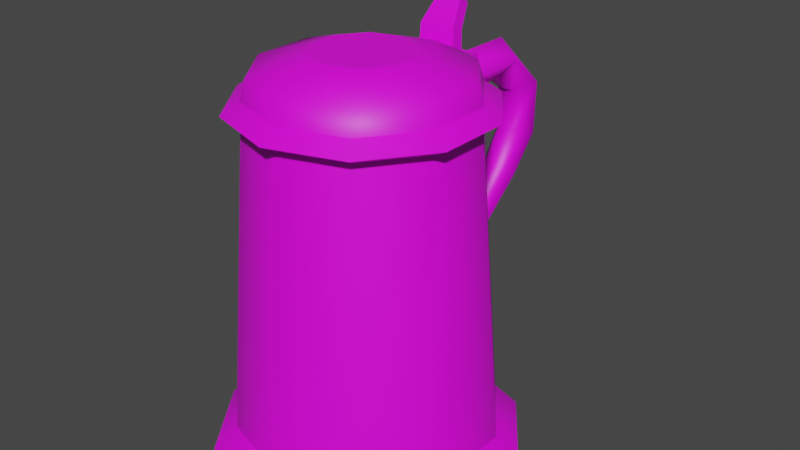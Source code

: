 # Source: prop-tankard.blend  (saved by Blender 2.93.20; exported with 4.5.12 LTS)
import bpy
from mathutils import Matrix  # noqa: F401  (used for matrix-valued properties, if any)

bpy.ops.wm.read_factory_settings(use_empty=True)
scene = bpy.context.scene
scene.name = 'Scene'

# ---- collections
col_collection = bpy.data.collections.new('Collection'); scene.collection.children.link(col_collection)

# ---- images (referenced by path relative to the original .blend; pixels are not part of the script)
import os
ASSET_DIR = os.environ.get("B2B_ASSET_DIR", "")  # directory of the original .blend (textures are referenced by path, not embedded)
HERE = os.path.dirname(os.path.abspath(__file__))  # packed textures are extracted next to this script under _unpacked/

def load_image(name, relpath, width, height, colorspace="sRGB"):
    """Load a texture the original file referenced (path relative to the .blend, or extracted next to this script)."""
    p = next((c for c in (os.path.join(HERE, relpath), os.path.join(ASSET_DIR, relpath)) if relpath and os.path.exists(c)), "")
    if p:
        img = bpy.data.images.load(p, check_existing=True)
        img.name = name
    else:  # same state as the original file: an image datablock whose file is absent (Cycles renders it pink)
        img = bpy.data.images.new(name, width, height)
        img.source = "FILE"
        img.filepath = "//" + (relpath or name)
    img.colorspace_settings.name = colorspace
    return img
img_metal_png = load_image('metal.png', 'metal.png', 1024, 1024, 'sRGB')

# ---- materials (node trees are filled in below, after node groups)
mat_metal = bpy.data.materials.new('Metal')

# ---- material node trees
mat_metal.use_nodes = True; mat_metal.node_tree.nodes.clear()
_N = mat_metal.node_tree.nodes; _L = mat_metal.node_tree.links
n0 = _N.new('ShaderNodeBsdfPrincipled'); n0.name = 'Principled BSDF'; n0.location = (10, 300)
n0.distribution = 'GGX'
n0.subsurface_method = 'BURLEY'
n0.inputs[3].default_value = 1.45
n0.inputs[27].default_value = (0.0, 0.0, 0.0, 1.0)
n0.inputs[28].default_value = 1.0
n1 = _N.new('ShaderNodeOutputMaterial'); n1.name = 'Material Output'; n1.location = (300, 300)
n2 = _N.new('ShaderNodeTexImage'); n2.name = 'Image Texture'; n2.location = (-280, 280)
n2.image = img_metal_png
_L.new(n0.outputs[0], n1.inputs[0])
_L.new(n2.outputs[0], n0.inputs[0])
n1.is_active_output = True

# ---- world
world_world = bpy.data.worlds.new('World'); scene.world = world_world
world_world.use_nodes = True; world_world.node_tree.nodes.clear()
_N = world_world.node_tree.nodes; _L = world_world.node_tree.links
n0 = _N.new('ShaderNodeOutputWorld'); n0.name = 'World Output'; n0.location = (300, 300)
n1 = _N.new('ShaderNodeBackground'); n1.name = 'Background'; n1.location = (10, 300)
n1.inputs[0].default_value = (0.05088, 0.05088, 0.05088, 1.0)
_L.new(n1.outputs[0], n0.inputs[0])
n0.is_active_output = True
world_world.color = (0.05088, 0.05088, 0.05088)
world_world.use_sun_shadow = False
world_world.sun_shadow_jitter_overblur = 0.0

# ---- meshes
me_prop_tankard = bpy.data.meshes.new('prop-tankard')
me_prop_tankard.from_pydata([(0.0, -4.918e-09, -0.1125), (-0.06613, -3.978e-09, -0.09101), (-0.107, -1.52e-09, -0.03476), (-0.107, 1.52e-09, 0.03476), (-0.06613, 3.978e-09, 0.09101), (9.835e-09, 4.918e-09, 0.1125), (0.06613, 3.978e-09, 0.09101), (0.107, 1.52e-09, 0.03476), (0.107, -1.52e-09, -0.03476), (0.06613, -3.978e-09, -0.09101), (8.028e-11, 0.01671, -0.0956), (-0.05619, 0.01671, -0.07735), (-0.09093, 0.01671, -0.02954), (-0.09093, 0.01671, 0.02954), (-0.05619, 0.01671, 0.07735), (8.438e-09, 0.01671, 0.0956), (0.05619, 0.01671, 0.07735), (0.09093, 0.01671, 0.02954), (0.09093, 0.01671, -0.02954), (0.05619, 0.01671, -0.07735), (7.541e-11, 0.2426, -0.07828), (-0.04601, 0.2426, -0.06333), (-0.07445, 0.2426, -0.02419), (-0.07445, 0.2426, 0.02419), (-0.04601, 0.2426, 0.06333), (6.919e-09, 0.2426, 0.07828), (0.04601, 0.2426, 0.06333), (0.07445, 0.2426, 0.02419), (0.07445, 0.2426, -0.02419), (0.04601, 0.2426, -0.06333), (-2.49e-10, 0.249, -0.09085), (-0.0534, 0.249, -0.0735), (-0.0864, 0.249, -0.02807), (-0.0864, 0.249, 0.02807), (-0.0534, 0.249, 0.0735), (7.693e-09, 0.249, 0.09085), (0.0534, 0.249, 0.0735), (0.0864, 0.249, 0.02807), (0.0864, 0.249, -0.02807), (0.0534, 0.249, -0.0735), (3.198e-10, 0.2578, -0.07828), (-0.04601, 0.2578, -0.06333), (-0.07445, 0.2578, -0.02419), (-0.07445, 0.2578, 0.02419), (-0.04601, 0.2578, 0.06333), (7.163e-09, 0.2578, 0.07828), (0.04601, 0.2578, 0.06333), (0.07445, 0.2578, 0.02419), (0.07445, 0.2578, -0.02419), (0.04601, 0.2578, -0.06333), (2.426e-10, 0.2722, -0.07386), (-0.04341, 0.2722, -0.05975), (-0.07024, 0.2722, -0.02282), (-0.07024, 0.2722, 0.02282), (-0.04341, 0.2722, 0.05975), (6.699e-09, 0.2722, 0.07386), (0.04341, 0.2722, 0.05975), (0.07024, 0.2722, 0.02282), (0.07024, 0.2722, -0.02282), (0.04341, 0.2722, -0.05975), (-7.841e-10, 0.2842, -0.03573), (-0.021, 0.2842, -0.02891), (-0.03398, 0.2842, -0.01104), (-0.03398, 0.2842, 0.01104), (-0.021, 0.2842, 0.02891), (2.34e-09, 0.2842, 0.03573), (0.021, 0.2842, 0.02891), (0.03398, 0.2842, 0.01104), (0.03398, 0.2842, -0.01104), (0.021, 0.2842, -0.02891), (-3.079e-08, 0.2444, -0.06585), (0.01916, 0.2297, -0.06899), (0.006899, 0.2067, -0.0739), (-0.007358, 0.2067, -0.0739), (-0.01885, 0.2297, -0.06899), (-3.904e-07, 0.2568, -0.09992), (0.01871, 0.2459, -0.1024), (0.006663, 0.2289, -0.1062), (-0.007108, 0.2289, -0.1062), (-0.0184, 0.2459, -0.1024), (-1.214e-06, 0.2564, -0.1477), (0.01806, 0.2449, -0.1422), (0.006372, 0.231, -0.1357), (-0.0068, 0.231, -0.1357), (-0.01776, 0.2449, -0.1422), (-7.142e-06, 0.1469, -0.1566), (0.01486, 0.152, -0.1506), (0.005388, 0.1582, -0.1427), (-0.005758, 0.1582, -0.1427), (-0.01463, 0.152, -0.1506), (-9.613e-06, 0.1085, -0.1155), (0.01331, 0.1121, -0.1068), (0.004855, 0.1168, -0.09823), (-0.005194, 0.1168, -0.09823), (-0.01312, 0.1121, -0.1068), (-1.032e-05, 0.08018, -0.104), (0.01284, 0.07925, -0.0941), (0.004649, 0.08152, -0.08633), (-0.00498, 0.08152, -0.08633), (-0.01265, 0.07925, -0.0941), (-1.044e-05, 0.06395, -0.1114), (0.01272, 0.05816, -0.1025), (0.004571, 0.05283, -0.09622), (-0.004898, 0.05283, -0.09622), (-0.01253, 0.05816, -0.1025), (-5.157e-06, 0.1768, -0.1816), (-3.204e-06, 0.224, -0.1816), (0.01707, 0.2202, -0.1715), (0.01587, 0.1795, -0.1721), (0.0061, 0.2149, -0.1563), (0.005637, 0.1829, -0.1579), (-0.006512, 0.2149, -0.1563), (-0.006022, 0.1829, -0.1579), (-0.0168, 0.2202, -0.1715), (-0.01563, 0.1795, -0.1721), (0.0145, 0.2498, -0.09924), (-0.01495, 0.2498, -0.09924), (0.0145, 0.2598, -0.09924), (-0.01495, 0.2598, -0.09924), (0.0145, 0.2598, -0.08076), (-0.01495, 0.2598, -0.08076), (0.0145, 0.2498, -0.07113), (-0.01495, 0.2498, -0.07113), (0.01319, 0.28, -0.08205), (-0.01363, 0.28, -0.08205), (0.01319, 0.2822, -0.0727), (-0.01363, 0.2822, -0.0727), (0.008813, 0.2953, -0.09422), (-0.009259, 0.2953, -0.09422), (0.008813, 0.2998, -0.08568), (-0.009259, 0.2998, -0.08568)], [], [(2, 12, 11, 1), (9, 19, 18, 8), (6, 16, 15, 5), (3, 13, 12, 2), (0, 10, 19, 9), (7, 17, 16, 6), (4, 14, 13, 3), (1, 11, 10, 0), (8, 18, 17, 7), (5, 15, 14, 4), (19, 29, 28, 18), (16, 26, 25, 15), (13, 23, 22, 12), (10, 20, 29, 19), (17, 27, 26, 16), (14, 24, 23, 13), (11, 21, 20, 10), (18, 28, 27, 17), (15, 25, 24, 14), (12, 22, 21, 11), (26, 36, 35, 25), (23, 33, 32, 22), (20, 30, 39, 29), (27, 37, 36, 26), (24, 34, 33, 23), (21, 31, 30, 20), (28, 38, 37, 27), (25, 35, 34, 24), (22, 32, 31, 21), (29, 39, 38, 28), (33, 43, 42, 32), (30, 40, 49, 39), (37, 47, 46, 36), (34, 44, 43, 33), (31, 41, 40, 30), (38, 48, 47, 37), (35, 45, 44, 34), (32, 42, 41, 31), (39, 49, 48, 38), (36, 46, 45, 35), (47, 57, 56, 46), (44, 54, 53, 43), (41, 51, 50, 40), (48, 58, 57, 47), (45, 55, 54, 44), (42, 52, 51, 41), (49, 59, 58, 48), (46, 56, 55, 45), (43, 53, 52, 42), (40, 50, 59, 49), (54, 64, 63, 53), (51, 61, 60, 50), (58, 68, 67, 57), (55, 65, 64, 54), (52, 62, 61, 51), (59, 69, 68, 58), (56, 66, 65, 55), (53, 63, 62, 52), (50, 60, 69, 59), (57, 67, 66, 56), (61, 62, 63, 64, 65, 66, 67, 68, 69, 60), (1, 0, 9, 8, 7, 6, 5, 4, 3, 2), (73, 74, 79, 78), (71, 72, 77, 76), (70, 75, 79, 74), (72, 73, 78, 77), (70, 71, 76, 75), (75, 80, 84, 79), (77, 78, 83, 82), (75, 76, 81, 80), (78, 79, 84, 83), (76, 77, 82, 81), (110, 112, 88, 87), (80, 81, 107, 106), (112, 114, 89, 88), (105, 85, 89, 114), (108, 110, 87, 86), (82, 83, 111, 109), (80, 106, 113, 84), (83, 84, 113, 111), (81, 82, 109, 107), (88, 89, 94, 93), (86, 87, 92, 91), (85, 90, 94, 89), (87, 88, 93, 92), (85, 86, 91, 90), (90, 95, 99, 94), (92, 93, 98, 97), (90, 91, 96, 95), (93, 94, 99, 98), (91, 92, 97, 96), (95, 96, 101, 100), (98, 99, 104, 103), (96, 97, 102, 101), (95, 100, 104, 99), (97, 98, 103, 102), (100, 101, 102, 103, 104), (106, 107, 108, 105), (107, 109, 110, 108), (109, 111, 112, 110), (111, 113, 114, 112), (105, 114, 113, 106), (105, 108, 86, 85), (115, 116, 118, 117), (117, 119, 121, 115), (118, 120, 119, 117), (116, 122, 120, 118), (115, 121, 122, 116), (122, 126, 124, 120), (125, 129, 130, 126), (120, 124, 123, 119), (119, 123, 125, 121), (121, 125, 126, 122), (128, 130, 129, 127), (123, 127, 129, 125), (124, 128, 127, 123), (126, 130, 128, 124)])
me_prop_tankard.polygons.foreach_set('use_smooth', [True] * 117)
_k = set([(0, 1), (0, 9), (1, 2), (2, 3), (3, 4), (4, 5), (5, 6), (6, 7), (7, 8), (8, 9), (10, 11), (10, 19), (11, 12), (12, 13), (13, 14), (14, 15), (15, 16), (16, 17), (17, 18), (18, 19), (20, 21), (20, 29), (21, 22), (22, 23), (23, 24), (24, 25), (25, 26), (26, 27), (27, 28), (28, 29), (30, 31), (30, 39), (31, 32), (32, 33), (33, 34), (34, 35), (35, 36), (36, 37), (37, 38), (38, 39), (40, 41), (40, 49), (41, 42), (42, 43), (43, 44), (44, 45), (45, 46), (46, 47), (47, 48), (48, 49), (60, 61), (60, 69), (61, 62), (62, 63), (63, 64), (64, 65), (65, 66), (66, 67), (67, 68), (68, 69), (100, 101), (100, 104), (101, 102), (102, 103), (103, 104), (115, 116), (115, 117), (115, 121), (116, 118), (116, 122), (117, 118), (117, 119), (118, 120), (119, 123), (120, 124), (121, 122), (121, 125), (122, 126), (123, 127), (124, 128), (125, 129), (126, 130), (127, 128), (129, 130)])
me_prop_tankard.attributes.new('sharp_edge', 'BOOLEAN', 'EDGE').data.foreach_set('value', [ (min(e.vertices), max(e.vertices)) in _k for e in me_prop_tankard.edges])
_uv = me_prop_tankard.uv_layers.new(name='UVMap')
_uv.uv.foreach_set('vector', [0.4173, 0.5622, 0.4216, 0.58, 0.467, 0.5791, 0.4707, 0.5612, 0.4707, 0.7994, 0.467, 0.7815, 0.4216, 0.7806, 0.4173, 0.7984, 0.3365, 0.7324, 0.353, 0.7246, 0.343, 0.6803, 0.3248, 0.6803, 0.3695, 0.5861, 0.381, 0.6003, 0.4216, 0.58, 0.4173, 0.5622, 0.5194, 0.7775, 0.5084, 0.7629, 0.467, 0.7815, 0.4707, 0.7994, 0.3695, 0.7745, 0.381, 0.7603, 0.353, 0.7246, 0.3365, 0.7324, 0.3365, 0.6282, 0.353, 0.636, 0.381, 0.6003, 0.3695, 0.5861, 0.4707, 0.5612, 0.467, 0.5791, 0.5084, 0.5977, 0.5194, 0.5831, 0.4173, 0.7984, 0.4216, 0.7806, 0.381, 0.7603, 0.3695, 0.7745, 0.3248, 0.6803, 0.343, 0.6803, 0.353, 0.636, 0.3365, 0.6282, 0.1456, 0.9667, 0.3166, 0.934, 0.3105, 0.8973, 0.1381, 0.9219, 0.1295, 0.8315, 0.3035, 0.8233, 0.3026, 0.7861, 0.1285, 0.7861, 0.1328, 0.6954, 0.3061, 0.7119, 0.3105, 0.675, 0.1381, 0.6504, 0.1552, 1.011, 0.3245, 0.9703, 0.3166, 0.934, 0.1456, 0.9667, 0.1328, 0.8768, 0.3061, 0.8604, 0.3035, 0.8233, 0.1295, 0.8315, 0.1295, 0.7407, 0.3035, 0.749, 0.3061, 0.7119, 0.1328, 0.6954, 0.1456, 0.6056, 0.3166, 0.6383, 0.3245, 0.602, 0.1552, 0.5612, 0.1381, 0.9219, 0.3105, 0.8973, 0.3061, 0.8604, 0.1328, 0.8768, 0.1285, 0.7861, 0.3026, 0.7861, 0.3035, 0.749, 0.1295, 0.7407, 0.1381, 0.6504, 0.3105, 0.675, 0.3166, 0.6383, 0.1456, 0.6056, 0.5, 0.9957, 0.4895, 0.9923, 0.4895, 1.036, 0.5, 1.033, 0.5572, 1.074, 0.5573, 1.085, 0.599, 1.071, 0.5925, 1.062, 0.6144, 0.9952, 0.6249, 0.9917, 0.5989, 0.9564, 0.5925, 0.9654, 0.5219, 0.9657, 0.5153, 0.9568, 0.4895, 0.9923, 0.5, 0.9957, 0.5218, 1.063, 0.5154, 1.072, 0.5573, 1.085, 0.5572, 1.074, 0.6143, 1.032, 0.6249, 1.036, 0.6249, 0.9917, 0.6144, 0.9952, 0.5572, 0.9542, 0.5571, 0.9432, 0.5153, 0.9568, 0.5219, 0.9657, 0.5, 1.033, 0.4895, 1.036, 0.5154, 1.072, 0.5218, 1.063, 0.5925, 1.062, 0.599, 1.071, 0.6249, 1.036, 0.6143, 1.032, 0.5925, 0.9654, 0.5989, 0.9564, 0.5571, 0.9432, 0.5572, 0.9542, 0.5581, 0.9429, 0.558, 0.9307, 0.5228, 0.9195, 0.5158, 0.9295, 0.4896, 0.8492, 0.5012, 0.8529, 0.5232, 0.8232, 0.5159, 0.8133, 0.6007, 0.8135, 0.5937, 0.8234, 0.6154, 0.8533, 0.6269, 0.8494, 0.6005, 0.9296, 0.5934, 0.9198, 0.558, 0.9307, 0.5581, 0.9429, 0.4895, 0.8937, 0.501, 0.8898, 0.5012, 0.8529, 0.4896, 0.8492, 0.5584, 0.7997, 0.5584, 0.8119, 0.5937, 0.8234, 0.6007, 0.8135, 0.6269, 0.8939, 0.6153, 0.8902, 0.5934, 0.9198, 0.6005, 0.9296, 0.5158, 0.9295, 0.5228, 0.9195, 0.501, 0.8898, 0.4895, 0.8937, 0.5159, 0.8133, 0.5232, 0.8232, 0.5584, 0.8119, 0.5584, 0.7997, 0.6269, 0.8494, 0.6154, 0.8533, 0.6153, 0.8902, 0.6269, 0.8939, 0.5699, 0.5612, 0.571, 0.5728, 0.6065, 0.5729, 0.6075, 0.5612, 0.6576, 0.6302, 0.6462, 0.6276, 0.6352, 0.6615, 0.646, 0.6661, 0.5651, 0.6929, 0.5709, 0.6828, 0.5418, 0.6624, 0.5343, 0.6713, 0.5346, 0.5847, 0.5422, 0.5935, 0.571, 0.5728, 0.565, 0.5628, 0.646, 0.5892, 0.6352, 0.5938, 0.6462, 0.6276, 0.6576, 0.6251, 0.6076, 0.6942, 0.6065, 0.6825, 0.5709, 0.6828, 0.5699, 0.6945, 0.5197, 0.6242, 0.531, 0.6269, 0.5422, 0.5935, 0.5316, 0.5888, 0.6125, 0.5628, 0.6065, 0.5729, 0.6352, 0.5938, 0.6429, 0.585, 0.643, 0.6703, 0.6352, 0.6615, 0.6065, 0.6825, 0.6125, 0.6926, 0.5302, 0.6647, 0.5409, 0.6605, 0.531, 0.6269, 0.5197, 0.6292, 0.6462, 0.6276, 0.6156, 0.6278, 0.6103, 0.6436, 0.6352, 0.6615, 0.5709, 0.6828, 0.58, 0.6534, 0.5664, 0.6435, 0.5418, 0.6624, 0.5422, 0.5935, 0.5668, 0.6116, 0.5804, 0.6018, 0.571, 0.5728, 0.6352, 0.5938, 0.6106, 0.6118, 0.6156, 0.6278, 0.6462, 0.6276, 0.6065, 0.6825, 0.5967, 0.6534, 0.58, 0.6534, 0.5709, 0.6828, 0.531, 0.6269, 0.5614, 0.6274, 0.5668, 0.6116, 0.5422, 0.5935, 0.6065, 0.5729, 0.5971, 0.6019, 0.6106, 0.6118, 0.6352, 0.5938, 0.6352, 0.6615, 0.6103, 0.6436, 0.5967, 0.6534, 0.6065, 0.6825, 0.5409, 0.6605, 0.5664, 0.6435, 0.5614, 0.6274, 0.531, 0.6269, 0.571, 0.5728, 0.5804, 0.6018, 0.5971, 0.6019, 0.6065, 0.5729, 0.58, 0.6534, 0.5967, 0.6534, 0.6103, 0.6436, 0.6156, 0.6278, 0.6106, 0.6118, 0.5971, 0.6019, 0.5804, 0.6018, 0.5668, 0.6116, 0.5614, 0.6274, 0.5664, 0.6435, 0.4578, 0.9561, 0.4892, 0.9129, 0.4892, 0.8594, 0.4578, 0.8162, 0.407, 0.7997, 0.3562, 0.8162, 0.3248, 0.8594, 0.3248, 0.9129, 0.3562, 0.9561, 0.407, 0.9726, 0.6584, 0.7998, 0.6737, 0.8043, 0.6742, 0.8281, 0.6587, 0.8286, 0.6338, 0.8033, 0.6492, 0.7997, 0.6476, 0.828, 0.632, 0.8266, 0.3701, 1.029, 0.3451, 1.029, 0.3449, 1.014, 0.3714, 1.011, 0.6492, 0.7997, 0.6584, 0.7998, 0.6587, 0.8286, 0.6476, 0.828, 0.3701, 1.029, 0.3714, 1.046, 0.3449, 1.044, 0.3451, 1.029, 0.3451, 1.029, 0.3143, 1.029, 0.3153, 1.013, 0.3449, 1.014, 0.6476, 0.828, 0.6587, 0.8286, 0.6586, 0.8563, 0.646, 0.8554, 0.3451, 1.029, 0.3449, 1.044, 0.3153, 1.044, 0.3143, 1.029, 0.6587, 0.8286, 0.6742, 0.8281, 0.6747, 0.8565, 0.6586, 0.8563, 0.632, 0.8266, 0.6476, 0.828, 0.646, 0.8554, 0.6297, 0.8543, 0.6446, 0.9146, 0.655, 0.9154, 0.6528, 0.9396, 0.6445, 0.9392, 0.3143, 1.029, 0.3153, 1.044, 0.2841, 1.045, 0.2837, 1.029, 0.655, 0.9154, 0.6688, 0.9175, 0.662, 0.9406, 0.6528, 0.9396, 0.2522, 1.028, 0.225, 1.028, 0.2249, 1.016, 0.2515, 1.015, 0.6302, 0.9155, 0.6446, 0.9146, 0.6445, 0.9392, 0.6348, 0.9393, 0.646, 0.8554, 0.6586, 0.8563, 0.6573, 0.8836, 0.6452, 0.8826, 0.3143, 1.029, 0.2837, 1.029, 0.2842, 1.012, 0.3153, 1.013, 0.6586, 0.8563, 0.6747, 0.8565, 0.6747, 0.8867, 0.6573, 0.8836, 0.6297, 0.8543, 0.646, 0.8554, 0.6452, 0.8826, 0.6272, 0.8842, 0.6528, 0.9396, 0.662, 0.9406, 0.6578, 0.9803, 0.6498, 0.9801, 0.6348, 0.9393, 0.6445, 0.9392, 0.6437, 0.9799, 0.6354, 0.9794, 0.225, 1.028, 0.1783, 1.028, 0.1774, 1.015, 0.2249, 1.016, 0.6445, 0.9392, 0.6528, 0.9396, 0.6498, 0.9801, 0.6437, 0.9799, 0.225, 1.028, 0.2248, 1.041, 0.1773, 1.042, 0.1783, 1.028, 0.1783, 1.028, 0.148, 1.028, 0.147, 1.013, 0.1774, 1.015, 0.6437, 0.9799, 0.6498, 0.9801, 0.6486, 1.001, 0.6431, 1.001, 0.1783, 1.028, 0.1773, 1.042, 0.1469, 1.043, 0.148, 1.028, 0.6498, 0.9801, 0.6578, 0.9803, 0.655, 1.002, 0.6486, 1.001, 0.6354, 0.9794, 0.6437, 0.9799, 0.6431, 1.001, 0.6364, 1.002, 0.148, 1.028, 0.1469, 1.043, 0.1285, 1.041, 0.131, 1.028, 0.6486, 1.001, 0.655, 1.002, 0.6554, 1.017, 0.6483, 1.019, 0.6364, 1.002, 0.6431, 1.001, 0.6419, 1.019, 0.6349, 1.016, 0.148, 1.028, 0.131, 1.028, 0.1285, 1.015, 0.147, 1.013, 0.6431, 1.001, 0.6486, 1.001, 0.6483, 1.019, 0.6419, 1.019, 0.3263, 0.9859, 0.3248, 0.9732, 0.3336, 0.9729, 0.339, 0.9779, 0.339, 0.9865, 0.2837, 1.029, 0.2841, 1.045, 0.2514, 1.042, 0.2522, 1.028, 0.6272, 0.8842, 0.6452, 0.8826, 0.6446, 0.9146, 0.6302, 0.9155, 0.6452, 0.8826, 0.6573, 0.8836, 0.655, 0.9154, 0.6446, 0.9146, 0.6573, 0.8836, 0.6747, 0.8867, 0.6688, 0.9175, 0.655, 0.9154, 0.2522, 1.028, 0.2515, 1.015, 0.2842, 1.012, 0.2837, 1.029, 0.2522, 1.028, 0.2514, 1.042, 0.2248, 1.041, 0.225, 1.028, 0.4666, 1.025, 0.4892, 1.025, 0.4892, 1.018, 0.4666, 1.018, 0.5232, 0.7115, 0.5358, 0.705, 0.5389, 0.6948, 0.5197, 0.7046, 0.4892, 1.018, 0.4892, 1.003, 0.4666, 1.003, 0.4666, 1.018, 0.5197, 0.778, 0.5389, 0.7879, 0.5358, 0.7777, 0.5232, 0.7712, 0.4666, 1.025, 0.4666, 1.047, 0.4892, 1.047, 0.4892, 1.025, 0.5389, 0.7879, 0.5492, 0.7652, 0.5421, 0.7634, 0.5358, 0.7777, 0.4676, 1.072, 0.4709, 1.089, 0.4848, 1.089, 0.4882, 1.072, 0.4892, 1.003, 0.4882, 0.988, 0.4676, 0.988, 0.4666, 1.003, 0.5358, 0.705, 0.5421, 0.7192, 0.5492, 0.7175, 0.5389, 0.6948, 0.4666, 1.047, 0.4676, 1.072, 0.4882, 1.072, 0.4892, 1.047, 0.5392, 0.7483, 0.5466, 0.7483, 0.5466, 0.7344, 0.5392, 0.7344, 0.5421, 0.7192, 0.5392, 0.7344, 0.5466, 0.7344, 0.5492, 0.7175, 0.4882, 0.988, 0.4848, 0.9729, 0.4709, 0.9729, 0.4676, 0.988, 0.5492, 0.7652, 0.5466, 0.7483, 0.5392, 0.7483, 0.5421, 0.7634])
me_prop_tankard.materials.append(mat_metal)
me_prop_tankard.use_remesh_fix_poles = True
me_prop_tankard.use_remesh_preserve_attributes = False
me_prop_tankard.update()

# ---- objects
ob_prop_tankard = bpy.data.objects.new('prop-tankard', me_prop_tankard)

# ---- transforms, parenting, visibility, modifiers, constraints
ob_prop_tankard.location = (0.0, 0.0, 0.0)
ob_prop_tankard.rotation_euler = (1.571, -0.0, 0.0)
_m = ob_prop_tankard.modifiers.new('EdgeSplit', 'EDGE_SPLIT')
_m.use_edge_angle = False

# ---- collection membership
col_collection.objects.link(ob_prop_tankard)

# ---- scene / render settings (as saved in the file)
scene.frame_start = 1; scene.frame_end = 250; scene.frame_set(1)
scene.render.engine = 'CYCLES'
scene.cycles.use_denoising = False
scene.cycles.samples = 128
scene.cycles.sampling_pattern = 'TABULATED_SOBOL'
scene.cycles.use_adaptive_sampling = False
scene.cycles.use_light_tree = False
scene.view_settings.view_transform = 'Filmic'
bpy.context.view_layer.update()

# ---- added for rendering (the .blend has no active camera and no usable light): camera, sun
cam_auto = bpy.data.cameras.new('AutoCamera')
cam_auto.lens = 50.0
cam_auto.sensor_width = 36.0
cam_auto.clip_end = 1000.0
ob_auto_camera = bpy.data.objects.new('AutoCamera', cam_auto)
scene.collection.objects.link(ob_auto_camera)
ob_auto_camera.location = (0.43608, -0.488741, 0.498742)
ob_auto_camera.rotation_euler = (1.09748, -7.21219e-08, 0.694738)
scene.camera = ob_auto_camera
light_auto_sun = bpy.data.lights.new('AutoSun', 'SUN')
light_auto_sun.energy = 3.0
light_auto_sun.angle = 0.0523599
ob_auto_sun = bpy.data.objects.new('AutoSun', light_auto_sun)
scene.collection.objects.link(ob_auto_sun)
ob_auto_sun.rotation_euler = (0.872665, 0.174533, 0.523599)
bpy.context.view_layer.update()

